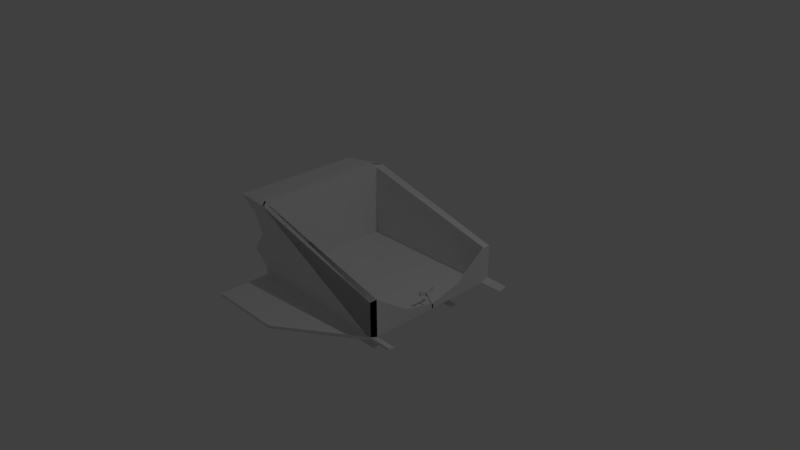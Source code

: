 # Source: trenoSemHelice.blend  (saved by Blender 2.79.0; exported with 4.5.12 LTS)
import bpy
from mathutils import Matrix  # noqa: F401  (used for matrix-valued properties, if any)

bpy.ops.wm.read_factory_settings(use_empty=True)
scene = bpy.context.scene
scene.name = 'Scene'

# ---- collections
col_collection_1 = bpy.data.collections.new('Collection 1'); scene.collection.children.link(col_collection_1)

# ---- materials (node trees are filled in below, after node groups)
mat_material_001 = bpy.data.materials.new('Material.001')
mat_material_001.alpha_threshold = 0.0
mat_material_001.use_transparent_shadow = False
mat_material_001.roughness = 0.5
mat_material_002 = bpy.data.materials.new('Material.002')
mat_material_002.alpha_threshold = 0.0
mat_material_002.use_transparent_shadow = False
mat_material_002.roughness = 0.5
mat_material_003 = bpy.data.materials.new('Material.003')
mat_material_003.alpha_threshold = 0.0
mat_material_003.use_transparent_shadow = False
mat_material_003.roughness = 0.5

# ---- material node trees

# ---- world
world_world = bpy.data.worlds.new('World'); scene.world = world_world
world_world.color = (0.05088, 0.05088, 0.05088)
world_world.use_sun_shadow = False
world_world.sun_shadow_jitter_overblur = 0.0
world_world.cycles.sampling_method = 'MANUAL'

# ---- cameras
cam_camera = bpy.data.cameras.new('Camera')
cam_camera.clip_end = 100.0
cam_camera.lens = 35.0
cam_camera.sensor_width = 32.0
cam_camera.sensor_height = 18.0
cam_camera.ortho_scale = 7.314
cam_camera.dof.focus_distance = 0.0
cam_camera.dof.aperture_fstop = 128.0

# ---- lights
light_lamp = bpy.data.lights.new('Lamp', 'POINT')
light_lamp.transmission_factor = 0.0
light_lamp.cutoff_distance = 30.0
light_lamp.energy = 100.0
light_lamp.shadow_buffer_clip_start = 1.001
light_lamp.shadow_soft_size = 0.1
light_lamp.shadow_maximum_resolution = 0.006
light_lamp.use_absolute_resolution = True

# ---- meshes
me_cube = bpy.data.meshes.new('Cube')
me_cube.from_pydata([(1.169, 0.9832, -0.2872), (1.169, -1.017, -0.2872), (-0.8307, -1.017, -0.2872), (-0.8307, 0.9832, -0.2872), (0.8927, 0.7066, -0.4623), (0.8927, -0.7402, -0.4623), (-0.5541, -0.7402, -0.4623), (-0.5541, 0.7066, -0.4623), (1.169, 0.9832, 0.2128), (-0.8315, 0.9822, 0.7233), (-0.8315, -1.016, 0.7233), (1.169, -1.017, -0.2872), (1.169, -1.017, 0.2128), (-0.8315, -1.016, 0.7233), (-0.8307, -1.017, -0.2872), (1.169, -1.017, -0.2872), (1.169, -1.017, 0.2128), (-0.8315, -1.016, 0.7233), (-0.9297, 0.8839, 0.7233), (1.169, 0.8832, 0.2128), (-0.9307, 0.8832, -0.2872), (1.169, 0.8832, -0.2872), (1.169, -1.017, -0.2872), (1.169, -1.017, 0.2128), (-0.8315, -1.016, 0.7233), (-0.9297, -0.9176, 0.7233), (1.169, -0.9168, 0.2128), (1.169, -0.9168, -0.2872), (-0.9297, -0.9176, 0.7233), (1.169, -0.9168, 0.2128), (1.169, -0.9168, -0.2872), (-0.9307, -0.9168, -0.2872), (-0.9297, -0.9176, 0.7233), (1.169, -0.9168, 0.2128), (1.169, -0.9168, -0.2872), (-0.9297, -0.9176, 0.7233), (-0.9307, -0.9168, -0.2872), (1.169, -0.9168, -0.2872), (0.8927, 0.7066, -0.4623), (0.8927, 0.7066, -0.6623), (-0.5541, 0.7066, -0.6623), (0.8927, 0.7066, -0.6623), (0.8927, -0.7402, -0.6623), (-0.5541, -0.7402, -0.6623), (0.8927, 0.7066, -0.4623), (0.8927, 0.7066, -0.4623), (0.8927, 0.7066, -0.4623), (0.8927, 0.7066, -0.4623), (0.8927, 0.7066, -0.6623), (0.8927, 0.7066, -0.6623), (0.8927, 0.7066, -0.6623), (0.8927, 0.7066, -0.6623), (0.0459, 0.6066, -0.6123), (0.0459, 0.6066, -0.5123), (0.8927, 0.6066, -0.6623), (0.8927, 0.6066, -0.6623), (0.8927, 0.6066, -0.6623), (0.8927, 0.6066, -0.6623), (0.8927, 0.6066, -0.4623), (0.8927, 0.6066, -0.4623), (0.8927, 0.6066, -0.4623), (0.8927, 0.6066, -0.4623), (0.8927, 0.6066, -0.6623), (-0.5541, 0.6066, -0.6623), (0.8927, 0.6066, -0.6623), (0.8927, 0.6066, -0.4623), (-0.5541, 0.6066, -0.4623), (0.8927, 0.6066, -0.4623), (0.2927, -0.6402, -0.5123), (0.2927, -0.6402, -0.6123), (0.2927, -0.6402, -0.5623), (0.0459, -0.6402, -0.6123), (0.0459, -0.6402, -0.5123), (0.0459, -0.6402, -0.5623), (-0.5541, -0.6402, -0.6623), (0.8927, -0.6402, -0.6623), (-0.5541, -0.6402, -0.4623), (0.8927, -0.6402, -0.4623), (0.0459, 0.7066, -0.5123), (0.0459, 0.7066, -0.6123), (0.0459, 0.7066, -0.5623), (0.8927, 0.7066, -0.4623), (0.8927, 0.7066, -0.6623), (0.8927, 0.7066, -0.6623), (0.2927, 0.7066, -0.5123), (0.8927, 0.7066, -0.6623), (0.8927, 0.7066, -0.4623), (0.8927, 0.7066, -0.6623), (0.8927, 0.7066, -0.6623), (0.8927, 0.7066, -0.4623), (0.8927, 0.7066, -0.4623), (0.8927, 0.7066, -0.4623), (0.2927, 0.7066, -0.6123), (0.8927, 0.7066, -0.6623), (0.8927, 0.7066, -0.6623), (0.8927, 0.7066, -0.6623), (0.8927, 0.7066, -0.6623), (0.8927, 0.7066, -0.4623), (0.8927, 0.7066, -0.4623), (0.8927, 0.7066, -0.4623), (0.8927, 0.7066, -0.4623), (0.8927, 0.7066, -0.6623), (0.8927, 0.7066, -0.4623), (0.2927, 0.7066, -0.5623), (0.8927, 0.7066, -0.6623), (0.8927, 0.7066, -0.6623), (0.8927, 0.7066, -0.6623), (0.8927, 0.7066, -0.6623), (0.8927, 0.7066, -0.4623), (0.8927, 0.7066, -0.4623), (0.8927, 0.7066, -0.4623), (0.8927, 0.7066, -0.4623), (0.8927, 0.7066, -0.6623), (0.8927, 0.7066, -0.4623), (0.0459, -0.7402, -0.5623), (0.0459, -0.7402, -0.5123), (0.0459, -0.7402, -0.6123), (0.2927, -0.7402, -0.5623), (0.2927, -0.7402, -0.6123), (0.2927, -0.7402, -0.5123), (0.0459, 0.6066, -0.5623), (0.8927, 0.6066, -0.4623), (0.8927, 0.6066, -0.6623), (0.8927, 0.6066, -0.6623), (0.2927, 0.6066, -0.5123), (0.8927, 0.6066, -0.6623), (0.8927, 0.6066, -0.4623), (0.8927, 0.6066, -0.6623), (0.8927, 0.6066, -0.6623), (0.8927, 0.6066, -0.4623), (0.8927, 0.6066, -0.4623), (0.8927, 0.6066, -0.4623), (0.2927, 0.6066, -0.6123), (0.8927, 0.6066, -0.6623), (0.8927, 0.6066, -0.6623), (0.8927, 0.6066, -0.6623), (0.8927, 0.6066, -0.6623), (0.8927, 0.6066, -0.4623), (0.8927, 0.6066, -0.4623), (0.8927, 0.6066, -0.4623), (0.8927, 0.6066, -0.4623), (0.8927, 0.6066, -0.6623), (0.8927, 0.6066, -0.4623), (0.2927, 0.6066, -0.5623), (0.8927, 0.6066, -0.6623), (0.8927, 0.6066, -0.6623), (0.8927, 0.6066, -0.6623), (0.8927, 0.6066, -0.6623), (0.8927, 0.6066, -0.4623), (0.8927, 0.6066, -0.4623), (0.8927, 0.6066, -0.4623), (0.8927, 0.6066, -0.4623), (0.8927, 0.6066, -0.6623), (0.8927, 0.6066, -0.4623), (-0.9746, 0.8832, 0.2913), (-1.206, 0.8832, -0.03718), (-1.429, 0.8833, 0.6648), (-0.8307, 0.9832, 0.2128), (-0.8307, 0.9832, -0.03718), (-0.8308, 0.9831, 0.4646), (-0.8307, -1.017, 0.2128), (-0.8315, -1.016, 0.7233), (-0.8315, -1.016, 0.7233), (-0.8307, -1.017, 0.2128), (-0.8308, -1.017, 0.4646), (-0.8315, -1.016, 0.7233), (-0.8315, -1.016, 0.7233), (-0.8308, -1.017, 0.4646), (-0.8307, -1.017, -0.03718), (-0.8315, -1.016, 0.7233), (-0.8315, -1.016, 0.7233), (-0.8307, -1.017, -0.03718), (-0.9297, -0.9176, 0.7233), (-0.9297, -0.9176, 0.7233), (-0.9746, -0.9168, 0.2913), (-0.9297, -0.9176, 0.7233), (-0.9746, -0.9168, 0.2913), (-0.9746, -0.9168, 0.2913), (-0.9307, -0.9168, -0.2872), (-0.9297, -0.9176, 0.7233), (-0.9297, -0.9176, 0.7233), (-0.9297, -0.9176, 0.7233), (-1.206, -0.9168, -0.03718), (-1.206, -0.9168, -0.03718), (-0.9307, -0.9168, -0.2872), (-0.9297, -0.9176, 0.7233), (-0.9297, -0.9176, 0.7233), (-1.206, -0.9168, -0.03718), (-0.9297, -0.9176, 0.7233), (-1.429, -0.9169, 0.6648), (-1.18, -0.9169, 0.5403), (-0.9746, -0.9168, 0.2913), (-1.18, 0.8833, 0.5403), (1.169, -0.0168, -0.2198), (1.169, -0.4668, -0.1066), (1.169, 0.4332, -0.1066), (1.169, -0.9168, -0.2872), (1.169, -0.9168, -0.2872), (1.169, -0.0168, -0.2872), (1.169, -0.9168, -0.2872), (1.169, -0.9168, -0.2872), (1.169, -0.9168, -0.2872), (1.169, -0.4668, -0.2872), (1.169, -0.9168, -0.2872), (1.169, -0.9168, -0.2872), (1.169, -0.9168, -0.2872), (1.169, 0.4332, -0.2872), (1.169, -0.9168, -0.2872), (1.169, -0.4668, -0.1066), (1.169, 0.9832, 0.2128), (1.169, 0.8832, 0.2128), (1.149, -1.017, 0.2128), (1.149, 0.9832, 0.2128), (-0.9158, 0.8701, 0.7233), (-0.8176, 0.9683, 0.7233), (-0.8176, -1.002, 0.7233), (-0.9158, -0.9037, 0.7233), (0.1693, -1.717, -0.2872), (-0.8307, -1.717, -0.2872), (0.1693, 1.683, -0.2872), (-0.8307, 1.683, -0.2872), (-0.8307, -1.017, -0.2472), (1.169, -1.017, -0.2472), (0.1693, -1.717, -0.2472), (-0.8307, -1.717, -0.2472), (1.169, 0.9832, -0.2472), (-0.8307, 0.9832, -0.2472), (0.1693, 1.683, -0.2472), (-0.8307, 1.683, -0.2472), (1.469, 0.9832, -0.2872), (1.469, 0.8832, -0.2872), (1.469, 0.9832, -0.2472), (1.469, -1.017, -0.2872), (1.469, -0.9168, -0.2872), (1.469, -1.017, -0.2472), (-0.1967, -0.8371, -0.376), (-0.2075, -0.8568, -0.385), (1.169, -0.0168, -0.2198), (1.169, -0.0168, -0.2198), (1.169, -0.0168, -0.2198), (1.069, -0.0168, -0.1198), (1.169, -0.006801, -0.2872), (1.069, -0.006801, -0.1198), (1.169, -0.0268, -0.2872), (1.069, -0.0268, -0.1198), (1.169, -0.006801, -0.2198), (1.169, -0.0268, -0.2198), (1.069, -0.0168, -0.08981), (1.069, -0.006801, -0.08981), (1.069, -0.0268, -0.08981), (1.169, -0.0268, -0.2872), (1.069, -0.0268, -0.1198), (1.169, -0.0268, -0.2198), (1.069, -0.0268, -0.08981), (1.049, -0.1268, -0.08981), (1.049, 0.0932, -0.08981), (1.069, -0.09347, -0.08981), (1.069, 0.05987, -0.08981), (1.069, -0.0168, -0.1198), (1.069, -0.006801, -0.1198), (1.069, -0.0268, -0.1198), (1.069, -0.0168, -0.08981), (1.069, -0.006801, -0.08981), (1.069, -0.0268, -0.08981), (1.069, -0.0268, -0.1198), (1.069, -0.0268, -0.08981), (1.049, -0.0168, -0.1198), (1.049, -0.006801, -0.1198), (1.049, -0.0268, -0.1198), (1.049, -0.0168, -0.08981), (1.049, -0.006801, -0.08981), (1.049, -0.0268, -0.08981), (1.049, -0.0268, -0.1198), (1.049, -0.0268, -0.08981), (1.069, -0.1268, -0.1198), (1.069, -0.1268, -0.08981), (1.049, -0.1268, -0.1198), (1.049, -0.1268, -0.08981), (1.069, 0.0932, -0.1198), (1.069, 0.0932, -0.08981), (1.049, 0.0932, -0.1198), (1.049, 0.0932, -0.08981), (1.069, -0.06013, -0.08981), (1.069, -0.09347, -0.08981), (1.069, 0.02653, -0.08981), (1.069, 0.05987, -0.08981), (1.069, 0.0932, -0.08981), (1.049, 0.0932, -0.08981), (1.069, 0.05987, -0.08981), (1.069, 0.0932, -0.05981), (1.049, 0.0932, -0.05981), (1.069, 0.05987, -0.05981), (1.069, -0.1268, -0.05981), (1.049, -0.1268, -0.05981), (1.069, -0.09347, -0.05981), (1.069, -0.0168, -0.1598), (1.069, -0.006801, -0.1598), (1.069, -0.0268, -0.1598), (1.069, -0.0268, -0.1598), (1.049, -0.0168, -0.1598), (1.049, -0.006801, -0.1598), (1.049, -0.0268, -0.1598), (1.049, -0.0268, -0.1598), (1.159, 0.8832, 0.2128), (1.159, 0.8832, -0.2872), (1.159, -0.9168, 0.2128), (1.159, -0.0168, -0.2198), (1.159, -0.4668, -0.1066), (1.159, 0.4332, -0.1066), (1.159, -0.0168, -0.2872), (1.159, -0.4668, -0.2872), (1.159, 0.4332, -0.2872), (1.159, -0.9168, -0.2872)], [(164, 10), (14, 31), (181, 32), (182, 36), (36, 20), (18, 25), (183, 31), (184, 36), (168, 160), (160, 164), (2, 168), (188, 175), (178, 20), (202, 27), (203, 34), (37, 31), (175, 181), (176, 182), (177, 183), (178, 184), (28, 188), (207, 199), (199, 203), (30, 207), (194, 208), (209, 210), (211, 23), (209, 212)], [(0, 3, 2, 1), (4, 5, 6, 7), (0, 1, 5, 4), (1, 2, 6, 5), (2, 3, 7, 6), (4, 7, 3, 0), (0, 8, 19, 21), (17, 28, 185, 172, 179, 25, 24, 166, 162, 170), (16, 15, 30, 29), (12, 13, 32, 33), (2, 36, 37, 1), (16, 29, 28, 17), (12, 33, 34, 11), (169, 165, 161), (15, 22, 27, 201, 197, 205, 30), (11, 34, 204, 196, 200, 37, 1), (23, 24, 25, 26), (23, 22, 27, 26), (20, 21, 19, 18, 156, 192, 154, 155), (9, 18, 156, 192, 154, 155, 20, 3, 158, 157, 159), (3, 0, 21, 20), (8, 9, 18, 19), (8, 0, 3, 158, 157, 159, 9), (26, 25, 179, 172, 185, 28, 29, 30, 205, 197, 201, 27), (16, 17, 170, 162, 166, 24, 23, 22, 15), (23, 24, 167, 163, 171, 14, 22), (51, 54, 133, 93), (119, 117, 70, 68), (107, 147, 125, 85), (81, 121, 148, 108), (89, 129, 151, 111), (87, 127, 54, 51), (50, 55, 134, 94), (7, 66, 67, 4), (91, 131, 149, 109), (85, 125, 64, 39), (108, 148, 137, 97), (40, 63, 52, 79), (92, 132, 62, 41), (48, 57, 136, 96), (97, 137, 58, 47), (105, 145, 122, 82), (98, 138, 59, 46), (46, 59, 121, 81), (99, 139, 60, 45), (93, 133, 144, 104), (100, 140, 61, 44), (80, 120, 53, 78), (38, 65, 124, 84), (113, 153, 142, 102), (94, 134, 145, 105), (45, 60, 131, 91), (84, 124, 143, 103), (104, 144, 123, 83), (96, 136, 147, 107), (95, 135, 146, 106), (82, 122, 56, 49), (86, 126, 153, 113), (115, 6, 76, 72), (47, 58, 126, 86), (114, 115, 72, 73), (88, 128, 57, 48), (112, 152, 127, 87), (39, 64, 63, 40), (117, 118, 69, 70), (67, 66, 53, 120, 52, 63, 64, 125, 147, 136, 57, 128, 146, 135, 56, 122, 145, 134, 55, 123, 144, 133, 54, 127, 152, 141, 62, 132, 143, 124, 65, 142, 153, 126, 58, 137, 148, 121, 59, 138, 149, 131, 60, 139, 150, 130, 61, 140, 151, 129), (119, 5, 6, 115), (44, 61, 130, 90), (116, 114, 73, 71), (90, 130, 150, 110), (101, 141, 152, 112), (76, 77, 68, 70, 69, 75, 74, 71, 73, 72), (41, 62, 141, 101), (83, 123, 55, 50), (78, 53, 66, 7), (5, 119, 68, 77), (49, 56, 135, 95), (103, 143, 132, 92), (118, 42, 75, 69), (111, 151, 140, 100), (109, 149, 138, 98), (6, 5, 77, 76), (43, 116, 71, 74), (42, 43, 74, 75), (106, 146, 128, 88), (102, 142, 65, 38), (4, 67, 129, 89), (110, 150, 139, 99), (79, 52, 120, 80), (116, 118, 117, 119, 115, 114), (42, 118, 116, 43), (40, 79, 92, 41, 101, 112, 87, 51, 93, 104, 83, 50, 94, 105, 82, 49, 95, 106, 88, 48, 96, 107, 85, 39), (92, 79, 80, 78, 84, 103), (89, 111, 100, 44, 90, 110, 99, 45, 91, 109, 98, 46, 81, 108, 97, 47, 86, 113, 102, 38, 84, 78, 7, 4), (155, 187, 191, 154), (10, 35, 186, 173, 180, 32, 13, 165, 169), (36, 187, 174, 190, 189, 173, 180, 32, 33, 34, 204, 196, 200, 37), (18, 156, 189, 188), (189, 173, 186), (155, 20, 184, 187), (156, 18, 9, 159), (192, 159, 157, 154), (154, 157, 158, 155), (155, 158, 3, 20), (189, 167, 170, 188), (171, 163, 191, 187), (171, 187, 184, 14), (9, 170, 14, 3), (188, 170, 9, 18), (190, 189, 156, 192), (190, 192, 154, 191, 174), (163, 167, 190, 191), (189, 190, 167), (156, 159, 192), (194, 33, 207, 202), (194, 202, 198, 193), (193, 198, 206, 195), (206, 21, 19, 195), (9, 214, 213, 18), (188, 216, 215, 170), (218, 14, 22, 217), (219, 0, 3, 220), (224, 223, 222, 221), (217, 22, 222, 223), (218, 217, 223, 224), (218, 224, 221, 14), (227, 228, 226, 225), (219, 227, 225, 0), (220, 228, 227, 219), (220, 3, 226, 228), (21, 230, 231, 225), (229, 231, 230), (225, 231, 229, 0), (0, 229, 230, 21), (222, 234, 233, 207), (233, 234, 232), (207, 233, 232, 22), (22, 232, 234, 222), (240, 242, 241, 198), (240, 198, 243, 244), (198, 239, 246, 243), (245, 239, 198, 241), (242, 248, 245, 241), (246, 239, 247, 249), (245, 248, 247, 239), (251, 250, 252, 253), (243, 246, 252, 250), (246, 249, 253, 252), (244, 243, 250, 251), (242, 240, 258, 259), (244, 251, 264, 260), (240, 244, 260, 258), (247, 248, 262, 261), (257, 285, 281, 255), (254, 277, 283, 256), (249, 247, 261, 263), (251, 253, 265, 264), (248, 242, 259, 262), (253, 249, 263, 265), (265, 263, 271, 273), (266, 267, 300, 299), (264, 265, 282, 283, 275, 274), (267, 266, 269, 270), (266, 268, 271, 269), (271, 268, 272, 273), (258, 260, 297, 295), (263, 261, 269, 271), (267, 270, 281, 280), (260, 264, 298, 297), (261, 262, 270, 269), (274, 275, 277, 276), (265, 273, 277, 275, 283, 282), (272, 264, 274, 276), (273, 272, 276, 277), (279, 278, 280, 281), (270, 262, 284, 285, 279, 281), (259, 267, 280, 278), (262, 259, 278, 279, 285, 284), (285, 288, 287, 281), (288, 291, 290, 287), (279, 286, 288, 285), (281, 287, 286, 279), (289, 290, 291), (286, 289, 291, 288), (287, 290, 289, 286), (277, 293, 294, 283), (294, 293, 292), (283, 294, 292, 275), (275, 292, 293, 277), (295, 297, 301, 299), (296, 295, 299, 300), (297, 298, 302, 301), (272, 268, 301, 302), (264, 272, 302, 298), (259, 258, 295, 296), (267, 259, 296, 300), (268, 266, 299, 301), (307, 310, 312, 305), (307, 306, 309, 310), (306, 308, 311, 309), (311, 308, 303, 304), (33, 208, 307, 305), (237, 193, 306, 307, 208, 239, 238), (306, 308, 195, 193, 237, 238, 239), (308, 195, 210, 303)])
me_cube.polygons.foreach_set('material_index', [1, 1, 1, 1, 1, 1, 1, 1, 1, 1, 1, 1, 1, 1, 1, 1, 1, 1, 1, 1, 1, 1, 1, 1, 1, 1, 0, 0, 0, 2, 2, 0, 0, 2, 2, 0, 2, 0, 0, 0, 2, 0, 2, 2, 2, 0, 2, 0, 0, 2, 0, 2, 0, 0, 0, 0, 0, 2, 0, 2, 0, 0, 0, 0, 0, 0, 0, 2, 0, 2, 0, 0, 0, 0, 0, 0, 0, 0, 0, 2, 2, 2, 0, 0, 0, 2, 2, 2, 0, 0, 0, 0, 0, 0, 1, 1, 1, 1, 1, 1, 1, 1, 1, 1, 1, 1, 1, 1, 1, 1, 1, 1, 1, 1, 1, 1, 1, 1, 1, 1, 1, 1, 1, 1, 1, 1, 1, 1, 1, 1, 1, 1, 1, 1, 1, 1, 1, 1, 0, 0, 0, 0, 0, 0, 0, 0, 0, 0, 0, 0, 0, 0, 0, 0, 0, 0, 0, 0, 0, 0, 0, 0, 0, 0, 0, 0, 0, 0, 0, 0, 0, 0, 0, 0, 0, 0, 0, 0, 0, 0, 0, 0, 0, 0, 0, 0, 0, 0, 0, 0, 0, 0, 0, 0, 0, 0, 0, 1, 1, 1, 1, 1, 1, 1, 1])
_uv = me_cube.uv_layers.new(name='UVMap')
_uv.uv.foreach_set('vector', [0.7989, 0.0001181, 0.7989, 0.7989, 0.0001179, 0.7989, 0.0001181, 0.0001179, 0.9999, 9.998e-05, 0.9999, 0.9999, 9.998e-05, 0.9999, 9.998e-05, 0.0001002, 1.0, 0.1637, 4.046e-05, 0.1637, 0.1383, 4.046e-05, 0.8617, 4.061e-05, 1.0, 0.1637, 4.046e-05, 0.1637, 0.1383, 4.046e-05, 0.8617, 4.046e-05, 4.046e-05, 4.066e-05, 1.0, 4.046e-05, 0.8617, 0.1637, 0.1383, 0.1637, 0.8617, 0.1637, 0.1383, 0.1637, 4.046e-05, 4.046e-05, 1.0, 4.046e-05, 0.8649, 0.8797, 0.8323, 0.7766, 0.8219, 0.7828, 0.8384, 0.8485, 0.5783, 0.8849, 0.565, 0.8951, 0.5649, 0.8914, 0.5649, 0.8876, 0.5651, 0.8839, 0.5654, 0.8802, 0.578, 0.8919, 0.5781, 0.8901, 0.5781, 0.8895, 0.5781, 0.8889, 0.8617, 0.8919, 0.8913, 0.8995, 0.8905, 0.9022, 0.8615, 0.9049, 0.6202, 0.1223, 0.6202, 0.1223, 0.6202, 0.1223, 0.6202, 0.1223, 0.008535, 0.0005754, 0.008309, 0.0002682, 0.0131, 0.000324, 0.0131, 0.0006286, 0.8617, 0.8919, 0.8615, 0.9049, 0.565, 0.8951, 0.5783, 0.8849, 0.6202, 0.1223, 0.6202, 0.1223, 0.6202, 0.1223, 0.6202, 0.1223, 0.6202, 0.1223, 0.6202, 0.1223, 0.6202, 0.1223, 0.5439, 2.331e-05, 0.5439, 1.955e-05, 0.5441, 2.707e-05, 0.5443, 3.835e-05, 0.5439, 0.01238, 0.01315, 1.954e-05, 0.5441, 3.083e-05, 0.01311, 0.0006287, 0.01311, 0.0003241, 0.01311, 1.954e-05, 1.958e-05, 1.954e-05, 1.954e-05, 1.0, 0.0131, 0.000324, 0.0131, 0.0006286, 0.8606, 0.9231, 0.578, 0.8919, 0.5654, 0.8802, 0.8617, 0.9048, 0.8633, 0.9123, 0.8914, 0.902, 0.8903, 0.8996, 0.8617, 0.9048, 0.1919, 0.3889, 0.9999, 0.3889, 0.9999, 0.1965, 0.1922, 0.000117, 0.000117, 0.02264, 0.09605, 0.07052, 0.175, 0.1663, 0.08581, 0.2927, 0.6881, 0.1918, 0.6703, 0.19, 0.9548, 0.7077, 0.9949, 0.4288, 0.6272, 0.2602, 0.6202, 0.1923, 0.7129, 0.2139, 0.7249, 0.232, 0.6649, 0.2213, 0.6518, 0.2602, 0.6908, 0.1479, 0.008495, 0.006665, 0.01306, 0.006719, 0.01306, 0.007023, 0.008265, 0.006967, 0.8323, 0.7766, 0.7043, 0.5244, 0.6841, 0.5204, 0.8219, 0.7828, 0.8323, 0.7766, 0.8649, 0.8797, 0.8649, 0.4843, 0.823, 0.4892, 0.7813, 0.4961, 0.7433, 0.5085, 0.7043, 0.5244, 0.8617, 0.9048, 0.5654, 0.8802, 0.5651, 0.8839, 0.5649, 0.8876, 0.5649, 0.8914, 0.565, 0.8951, 0.8615, 0.9049, 0.6202, 0.101, 0.6813, 0.101, 0.8036, 0.101, 0.6202, 0.101, 0.6813, 0.101, 0.8617, 0.8919, 0.5783, 0.8849, 0.5781, 0.8889, 0.5781, 0.8895, 0.5781, 0.8901, 0.578, 0.8919, 0.8617, 0.8919, 0.8914, 0.902, 0.8913, 0.8995, 0.5644, 0.6415, 0.25, 0.7455, 0.2504, 0.6914, 0.2498, 0.6356, 0.2505, 0.5872, 0.2525, 0.5373, 0.5644, 0.5381, 0.8554, 0.26, 0.8999, 0.2287, 0.897, 0.234, 0.8553, 0.2599, 0.4843, 0.1403, 0.4948, 0.1174, 0.5331, 0.1479, 0.52, 0.1654, 0.8552, 0.2598, 0.8597, 0.3028, 0.8568, 0.3081, 0.8552, 0.2598, 0.7829, 0.9917, 0.8335, 0.9917, 0.8335, 0.9928, 0.7829, 0.9928, 0.7829, 0.9775, 0.8335, 0.9775, 0.8335, 0.9787, 0.7829, 0.9787, 0.8556, 0.2603, 0.8924, 0.2238, 0.8999, 0.2287, 0.8554, 0.26, 0.8552, 0.2598, 0.8884, 0.2499, 0.8855, 0.2552, 0.8552, 0.2598, 0.7829, 9.164e-05, 0.8335, 9.128e-05, 0.8335, 0.9764, 0.7829, 0.9764, 0.7829, 0.987, 0.8335, 0.987, 0.8335, 0.9881, 0.7829, 0.9881, 0.8552, 0.2598, 0.8568, 0.3081, 0.8539, 0.3134, 0.8552, 0.2598, 0.7829, 0.9928, 0.8335, 0.9928, 0.8335, 0.994, 0.7829, 0.994, 0.007206, 0.2563, 7.713e-05, 0.2584, 0.3312, 0.1777, 0.3512, 0.2255, 0.4957, 0.2242, 0.5098, 0.1721, 0.87, 0.2089, 0.8572, 0.2626, 0.8552, 0.2598, 0.8654, 0.2922, 0.8626, 0.2975, 0.8552, 0.2598, 0.7829, 0.994, 0.8335, 0.994, 0.8335, 0.9952, 0.7829, 0.9952, 0.8552, 0.2598, 0.8827, 0.2605, 0.8798, 0.2658, 0.8552, 0.2598, 0.7829, 0.9893, 0.8335, 0.9893, 0.8335, 0.9905, 0.7829, 0.9905, 0.7829, 0.9905, 0.8335, 0.9905, 0.8335, 0.9917, 0.7829, 0.9917, 0.7829, 0.9846, 0.8335, 0.9846, 0.8335, 0.9858, 0.7829, 0.9858, 0.8553, 0.2599, 0.897, 0.234, 0.8941, 0.2393, 0.8552, 0.2599, 0.7829, 0.9799, 0.8335, 0.9799, 0.8335, 0.9811, 0.7829, 0.9811, 0.3643, 0.2045, 0.3458, 0.173, 0.3571, 0.1656, 0.372, 0.1883, 0.0, 0.0, 0.0, 0.0, 0.0, 0.0, 0.0, 0.0, 0.7822, 0.9975, 0.8328, 0.9975, 0.8335, 0.9987, 0.7822, 0.9987, 0.8552, 0.2598, 0.8855, 0.2552, 0.8827, 0.2605, 0.8552, 0.2598, 0.7829, 0.9858, 0.8335, 0.9858, 0.8335, 0.987, 0.7829, 0.987, 0.4731, 0.189, 0.4829, 0.1656, 0.4946, 0.1705, 0.4812, 0.2041, 0.8552, 0.2599, 0.8941, 0.2393, 0.8913, 0.2446, 0.8552, 0.2598, 0.8552, 0.2598, 0.8626, 0.2975, 0.8597, 0.3028, 0.8552, 0.2598, 0.8552, 0.2598, 0.874, 0.2763, 0.8712, 0.2816, 0.8552, 0.2598, 0.8552, 0.2598, 0.8798, 0.2658, 0.8769, 0.271, 0.8552, 0.2598, 0.7829, 0.9964, 0.8335, 0.9964, 0.8328, 0.9975, 0.7822, 0.9975, 0.0, 0.0, 0.0, 0.0, 0.0, 0.0, 0.0, 0.0, 0.7829, 0.9952, 0.8335, 0.9952, 0.8335, 0.9964, 0.7829, 0.9964, 0.3663, 0.09446, 0.3713, 0.1214, 0.3281, 0.142, 0.3178, 0.1203, 0.8552, 0.2598, 0.8683, 0.2869, 0.8654, 0.2922, 0.8552, 0.2598, 0.8557, 0.2606, 0.8849, 0.2188, 0.8924, 0.2238, 0.8556, 0.2603, 0.8552, 0.2598, 0.8539, 0.3134, 7.713e-05, 0.2584, 0.007206, 0.2563, 0.4948, 0.1174, 0.509, 0.08922, 0.5467, 0.1345, 0.5331, 0.1479, 0.0, 0.0, 0.0, 0.0, 0.0, 0.0, 0.0, 0.0, 0.0, 0.0, 0.0, 0.0, 0.0, 0.0, 0.0, 0.0, 0.0, 0.0, 0.0, 0.0, 0.0, 0.0, 0.0, 0.0, 0.0, 0.0, 0.0, 0.0, 0.0, 0.0, 0.0, 0.0, 0.0, 0.0, 0.0, 0.0, 0.0, 0.0, 0.0, 0.0, 0.0, 0.0, 0.0, 0.0, 0.0, 0.0, 0.0, 0.0, 0.0, 0.0, 0.0, 0.0, 0.0, 0.0, 0.0, 0.0, 0.0, 0.0, 0.0, 0.0, 0.0, 0.0, 0.0, 0.0, 0.0, 0.0, 0.0, 0.0, 0.0, 0.0, 0.0, 0.0, 0.0, 0.0, 0.0, 0.0, 0.0, 0.0, 0.0, 0.0, 0.0, 0.0, 0.0, 0.0, 0.0, 0.0, 0.0, 0.0, 0.0, 0.0, 0.0, 0.0, 0.0, 0.0, 0.0, 0.0, 0.0, 0.0, 0.0, 0.0, 0.0, 0.0, 0.0, 0.0, 0.0, 0.0, 0.0, 0.0, 0.7829, 0.9811, 0.8335, 0.9811, 0.8335, 0.9822, 0.7829, 0.9822, 0.3584, 0.06384, 0.3663, 0.09446, 0.3178, 0.1203, 0.3059, 0.1002, 0.7829, 0.9822, 0.8335, 0.9822, 0.8335, 0.9834, 0.7829, 0.9834, 0.8559, 0.2608, 0.8775, 0.2139, 0.8849, 0.2188, 0.8557, 0.2606, 0.0, 0.0, 0.0, 0.0, 0.0, 0.0, 0.0, 0.0, 0.0, 0.0, 0.0, 0.0, 0.0, 0.0, 0.0, 0.0, 0.0, 0.0, 0.0, 0.0, 0.8572, 0.2626, 0.87, 0.2089, 0.8775, 0.2139, 0.8559, 0.2608, 0.8552, 0.2598, 0.8913, 0.2446, 0.8884, 0.2499, 0.8552, 0.2598, 0.0, 0.0, 0.0, 0.0, 0.0, 0.0, 0.0, 0.0, 0.0, 0.0, 0.0, 0.0, 0.0, 0.0, 0.0, 0.0, 0.8552, 0.2598, 0.8769, 0.271, 0.874, 0.2763, 0.8552, 0.2598, 0.4812, 0.2041, 0.4946, 0.1705, 0.5098, 0.1721, 0.4957, 0.2242, 0.509, 0.08922, 0.6783, 0.07353, 0.9999, 7.713e-05, 0.5467, 0.1345, 0.7829, 0.9787, 0.8335, 0.9787, 0.8335, 0.9799, 0.7829, 0.9799, 0.7829, 0.9881, 0.8335, 0.9881, 0.8335, 0.9893, 0.7829, 0.9893, 0.0507, 9.587e-05, 0.0507, 0.9764, 9.499e-05, 0.9764, 9.128e-05, 9.613e-05, 0.2603, 0.03878, 0.3584, 0.06384, 0.3059, 0.1002, 7.713e-05, 7.724e-05, 0.6783, 0.07353, 0.2603, 0.03878, 7.713e-05, 7.724e-05, 0.9999, 7.713e-05, 0.8552, 0.2598, 0.8712, 0.2816, 0.8683, 0.2869, 0.8552, 0.2598, 0.7822, 0.9987, 0.8335, 0.9987, 0.8335, 0.9999, 0.7822, 0.9999, 0.7829, 0.9764, 0.8335, 0.9764, 0.8335, 0.9775, 0.7829, 0.9775, 0.7829, 0.9834, 0.8335, 0.9834, 0.8335, 0.9846, 0.7829, 0.9846, 0.3512, 0.2255, 0.3312, 0.1777, 0.3458, 0.173, 0.3643, 0.2045, 0.3584, 0.06384, 0.509, 0.08922, 0.4948, 0.1174, 0.4843, 0.1403, 0.3713, 0.1214, 0.3663, 0.09446, 0.6783, 0.07353, 0.509, 0.08922, 0.3584, 0.06384, 0.2603, 0.03878, 0.007206, 0.2563, 0.3512, 0.2255, 0.4957, 0.2242, 0.8572, 0.2626, 0.8559, 0.2608, 0.8557, 0.2606, 0.8556, 0.2603, 0.8554, 0.26, 0.8553, 0.2599, 0.8552, 0.2599, 0.8552, 0.2598, 0.8552, 0.2598, 0.8552, 0.2598, 0.8552, 0.2598, 0.8552, 0.2598, 0.8552, 0.2598, 0.8552, 0.2598, 0.8552, 0.2598, 0.8552, 0.2598, 0.8552, 0.2598, 0.8552, 0.2598, 0.8552, 0.2598, 0.8552, 0.2598, 0.8552, 0.2598, 0.4957, 0.2242, 0.3512, 0.2255, 0.3643, 0.2045, 0.372, 0.1883, 0.4731, 0.189, 0.4812, 0.2041, 0.0, 0.0, 0.0, 0.0, 0.0, 0.0, 0.0, 0.0, 0.0, 0.0, 0.0, 0.0, 0.0, 0.0, 0.0, 0.0, 0.0, 0.0, 0.0, 0.0, 0.0, 0.0, 0.0, 0.0, 0.0, 0.0, 0.0, 0.0, 0.0, 0.0, 0.0, 0.0, 0.0, 0.0, 0.0, 0.0, 0.0, 0.0, 0.0, 0.0, 0.0, 0.0, 0.0, 0.0, 0.0, 0.0, 0.0, 0.0, 0.9999, 0.2234, 6.557e-05, 0.2234, 6.557e-05, 6.583e-05, 0.9999, 6.557e-05, 0.6202, 0.1223, 0.6202, 0.1223, 0.6202, 0.1223, 0.6202, 0.1223, 0.6202, 0.1223, 0.6202, 0.1223, 0.6202, 0.1223, 0.6202, 0.1223, 0.6202, 0.1223, 0.1932, 0.3824, 0.08904, 0.2879, 0.1766, 0.1638, 0.09587, 0.07246, 6.183e-05, 0.02876, 0.1879, 6.183e-05, 0.1907, 0.0002834, 0.1936, 0.0005548, 0.9868, 0.1935, 0.9999, 0.3819, 0.9966, 0.3821, 0.9934, 0.3823, 0.9901, 0.3824, 0.9868, 0.3824, 0.7196, 0.7991, 0.7193, 0.9999, 0.000366, 0.9999, 0.0001179, 0.7991, 0.6202, 0.1223, 0.6202, 0.1223, 0.6202, 0.1223, 1.0, 4.546e-05, 1.0, 0.2068, 4.546e-05, 0.2068, 4.55e-05, 4.553e-05, 0.6202, 0.3981, 0.6202, 0.3124, 0.6328, 0.2957, 0.6648, 0.3069, 0.6454, 0.3646, 0.6648, 0.3069, 0.6963, 0.316, 0.6838, 0.3442, 0.648, 0.1342, 0.6699, 0.1492, 0.6699, 0.1918, 0.6202, 0.1918, 0.667, 0.05349, 0.7167, 0.05349, 0.7167, 0.09613, 0.6989, 0.1005, 0.1697, 0.7286, 0.2504, 0.6914, 0.2573, 0.7701, 0.2256, 0.7753, 0.2505, 0.5872, 0.2498, 0.6356, 0.2208, 0.6515, 0.2063, 0.5875, 0.2505, 0.5872, 0.2063, 0.5875, 0.2304, 0.5364, 0.2525, 0.5373, 0.7693, 0.778, 0.0005009, 0.778, 0.000117, 0.3892, 0.7697, 0.3892, 0.2256, 0.7753, 0.2392, 0.7884, 0.001164, 0.8393, 0.01099, 0.8212, 0.003097, 0.1544, 0.003103, 5.902e-05, 0.9999, 5.77e-05, 0.9999, 0.1544, 0.003097, 0.1544, 0.9999, 0.1544, 0.9999, 0.333, 0.003174, 0.333, 5.77e-05, 0.3329, 0.2498, 0.6356, 0.2504, 0.6914, 0.1915, 0.705, 0.2208, 0.6515, 0.1697, 0.7286, 0.1915, 0.705, 0.2504, 0.6914, 0.6202, 0.3981, 0.6648, 0.3069, 0.6454, 0.3646, 0.6777, 0.4294, 0.6202, 0.4838, 0.6202, 0.3985, 0.6777, 0.3985, 0.6777, 0.4294, 0.6777, 0.3985, 0.7353, 0.3985, 0.7353, 0.41, 0.7353, 0.41, 0.7353, 0.3985, 0.7929, 0.3985, 0.7929, 0.4294, 0.7929, 0.3985, 0.8504, 0.3985, 0.8504, 0.4838, 0.7929, 0.4294, 0.6379, 0.1014, 0.6379, 0.1048, 0.6202, 0.1048, 0.6202, 0.1014, 0.6202, 0.1338, 0.6202, 0.1304, 0.6379, 0.1304, 0.6379, 0.1338, 0.0001183, 0.0001184, 0.0001184, 0.35, 0.9999, 0.35, 0.5, 0.0001183, 0.5, 0.0001183, 0.9999, 0.35, 0.0001185, 0.35, 0.0001183, 0.0001186, 0.0001183, 0.7002, 0.5, 0.7002, 0.9999, 0.3503, 0.0001183, 0.3503, 0.5821, 0.01371, 1.0, 0.01371, 1.0, 1.202e-05, 0.5821, 1.17e-05, 0.2397, 0.01371, 0.5821, 0.01371, 0.5821, 1.17e-05, 0.2397, 1.185e-05, 0.2397, 0.01371, 0.2397, 1.185e-05, 1.17e-05, 1.202e-05, 1.17e-05, 0.01371, 0.5, 0.7002, 0.0001183, 0.7002, 0.0001183, 0.3503, 0.9999, 0.3503, 0.5821, 0.01371, 0.5821, 1.172e-05, 1.0, 1.17e-05, 1.0, 0.01371, 0.2397, 0.01371, 0.2397, 1.214e-05, 0.5821, 1.172e-05, 0.5821, 0.01371, 0.2397, 0.01371, 1.173e-05, 0.01371, 1.17e-05, 1.254e-05, 0.2397, 1.214e-05, 0.3918, 0.08785, 0.4878, 0.2102, 0.3423, 0.1167, 5.847e-05, 0.08785, 0.3186, 0.1224, 0.3423, 0.1167, 0.4878, 0.2102, 5.847e-05, 0.08785, 0.3423, 0.1167, 0.3186, 0.1224, 0.0314, 0.2587, 0.0314, 0.2587, 0.3186, 0.1224, 0.4878, 0.2102, 0.3918, 0.08785, 0.6815, 0.04358, 0.9999, 0.02986, 0.9102, 0.07498, 5.847e-05, 0.08773, 0.9102, 0.07498, 0.9999, 0.02986, 0.9558, 5.847e-05, 5.847e-05, 0.08773, 0.9102, 0.07498, 0.9558, 5.847e-05, 0.9181, 0.08773, 0.9181, 0.08773, 0.9558, 5.847e-05, 0.9999, 0.02986, 0.6815, 0.04358, 0.5177, 0.2753, 0.5409, 0.2576, 0.5116, 0.2567, 0.5138, 0.2551, 0.5177, 0.2753, 0.5138, 0.2551, 0.5161, 0.2536, 0.4917, 0.2879, 0.0, 0.0, 0.0, 0.0, 0.0, 0.0, 0.0, 0.0, 0.0, 0.0, 0.0, 0.0, 0.0, 0.0, 0.0, 0.0, 0.5409, 0.2576, 0.5496, 0.2517, 0.5174, 0.2632, 0.5116, 0.2567, 0.5125, 0.267, 0.5148, 0.2649, 0.5105, 0.2639, 0.4772, 0.2865, 0.5174, 0.2632, 0.5496, 0.2517, 0.5105, 0.2639, 0.5148, 0.2649, 0.464, 0.2993, 0.5168, 0.2509, 0.5116, 0.2712, 0.4528, 0.3112, 0.0, 0.0, 0.0, 0.0, 0.0, 0.0, 0.0, 0.0, 0.5125, 0.267, 0.4772, 0.2865, 0.4528, 0.3112, 0.5116, 0.2712, 0.4917, 0.2879, 0.5161, 0.2536, 0.5168, 0.2509, 0.464, 0.2993, 0.5409, 0.2576, 0.5177, 0.2753, 0.5177, 0.2753, 0.5409, 0.2576, 0.4917, 0.2879, 0.464, 0.2993, 0.464, 0.2993, 0.4917, 0.2879, 0.5177, 0.2753, 0.4917, 0.2879, 0.4917, 0.2879, 0.5177, 0.2753, 0.5105, 0.2639, 0.5496, 0.2517, 0.5496, 0.2517, 0.5105, 0.2639, 0.0, 0.0, 0.0, 0.0, 0.0, 0.0, 0.0, 0.0, 0.0, 0.0, 0.0, 0.0, 0.0, 0.0, 0.0, 0.0, 0.4772, 0.2865, 0.5105, 0.2639, 0.5105, 0.2639, 0.4772, 0.2865, 0.464, 0.2993, 0.4528, 0.3112, 0.4528, 0.3112, 0.464, 0.2993, 0.5496, 0.2517, 0.5409, 0.2576, 0.5409, 0.2576, 0.5496, 0.2517, 0.4528, 0.3112, 0.4772, 0.2865, 0.4772, 0.2865, 0.4528, 0.3112, 0.4528, 0.3112, 0.4772, 0.2865, 0.4841, 0.2956, 0.4608, 0.306, 0.5202, 0.2854, 0.5454, 0.2702, 0.5173, 0.2777, 0.5129, 0.2801, 0.464, 0.2993, 0.4528, 0.3112, 0.3478, 0.3845, 0.1866, 0.4837, 0.08739, 0.5405, 9.959e-05, 0.568, 0.5454, 0.2702, 0.5202, 0.2854, 0.5137, 0.2788, 0.5413, 0.2614, 0.5202, 0.2854, 0.4952, 0.2998, 0.4841, 0.2956, 0.5137, 0.2788, 0.4841, 0.2956, 0.4952, 0.2998, 0.4704, 0.3099, 0.4608, 0.306, 0.5177, 0.2753, 0.4917, 0.2879, 0.5101, 0.2868, 0.5149, 0.2836, 0.4772, 0.2865, 0.5105, 0.2639, 0.5137, 0.2788, 0.4841, 0.2956, 0.5454, 0.2702, 0.5413, 0.2614, 0.9999, 9.959e-05, 0.9421, 0.02662, 0.4917, 0.2879, 0.464, 0.2993, 0.5075, 0.2915, 0.5101, 0.2868, 0.5105, 0.2639, 0.5496, 0.2517, 0.5413, 0.2614, 0.5137, 0.2788, 9.959e-05, 0.568, 0.08739, 0.5405, 0.0875, 0.5462, 0.06325, 0.5671, 0.4528, 0.3112, 0.4608, 0.306, 0.2261, 0.5916, 0.2261, 0.5682, 0.2652, 0.5682, 0.3478, 0.3845, 0.4704, 0.3099, 0.464, 0.2993, 9.959e-05, 0.568, 0.06325, 0.5671, 0.4608, 0.306, 0.4704, 0.3099, 0.06325, 0.5671, 0.0875, 0.5462, 0.9398, 0.03368, 0.9179, 0.01899, 0.9421, 0.02662, 0.9999, 9.959e-05, 0.5413, 0.2614, 0.5496, 0.2517, 0.6696, 0.2007, 0.1804, 0.5883, 0.2139, 0.5682, 0.2259, 0.5883, 0.5409, 0.2576, 0.5454, 0.2702, 0.9421, 0.02662, 0.9179, 0.01899, 0.5496, 0.2517, 0.5409, 0.2576, 0.9179, 0.01899, 0.9398, 0.03368, 0.8382, 0.1101, 0.6696, 0.2007, 9.959e-05, 0.6459, 0.004063, 0.644, 0.06827, 0.5711, 0.06843, 0.5682, 0.004063, 0.644, 0.0472, 0.6198, 0.0469, 0.6208, 0.06827, 0.5711, 0.1092, 0.6459, 0.1065, 0.6442, 0.004063, 0.644, 9.959e-05, 0.6459, 0.06843, 0.5682, 0.06827, 0.5711, 0.1065, 0.6442, 0.1092, 0.6459, 0.04618, 0.6204, 0.0469, 0.6208, 0.0472, 0.6198, 0.1065, 0.6442, 0.04618, 0.6204, 0.0472, 0.6198, 0.004063, 0.644, 0.06827, 0.5711, 0.0469, 0.6208, 0.04618, 0.6204, 0.1065, 0.6442, 0.1094, 0.6821, 0.1259, 0.6052, 0.1362, 0.623, 0.1094, 0.5682, 0.1362, 0.623, 0.1259, 0.6052, 0.1272, 0.6152, 0.1094, 0.5682, 0.1362, 0.623, 0.1272, 0.6152, 0.1802, 0.6368, 0.1802, 0.6368, 0.1272, 0.6152, 0.1259, 0.6052, 0.1094, 0.6821, 0.5149, 0.2836, 0.5101, 0.2868, 0.508, 0.2822, 0.5129, 0.2801, 0.5194, 0.2808, 0.5149, 0.2836, 0.5129, 0.2801, 0.5173, 0.2777, 0.5101, 0.2868, 0.5075, 0.2915, 0.5029, 0.2816, 0.508, 0.2822, 0.4704, 0.3099, 0.4952, 0.2998, 0.508, 0.2822, 0.5029, 0.2816, 0.464, 0.2993, 0.4704, 0.3099, 0.5029, 0.2816, 0.5075, 0.2915, 0.5409, 0.2576, 0.5177, 0.2753, 0.5149, 0.2836, 0.5194, 0.2808, 0.5454, 0.2702, 0.5409, 0.2576, 0.5194, 0.2808, 0.5173, 0.2777, 0.4952, 0.2998, 0.5202, 0.2854, 0.5129, 0.2801, 0.508, 0.2822, 0.6777, 0.4294, 0.6777, 0.3985, 0.6202, 0.3985, 0.6202, 0.4838, 0.6777, 0.4294, 0.7353, 0.41, 0.7353, 0.3985, 0.6777, 0.3985, 0.7353, 0.41, 0.7929, 0.4294, 0.7929, 0.3985, 0.7353, 0.3985, 0.7929, 0.3985, 0.7929, 0.4294, 0.8504, 0.4838, 0.8504, 0.3985, 0.0, 0.0, 0.0, 0.0, 0.6777, 0.4294, 0.6202, 0.4838, 0.0, 0.0, 0.0, 0.0, 0.7353, 0.41, 0.6777, 0.4294, 0.0, 0.0, 0.0, 0.0, 0.0, 0.0, 0.7353, 0.41, 0.7929, 0.4294, 0.7929, 0.4294, 0.7353, 0.41, 0.0, 0.0, 0.0, 0.0, 0.0, 0.0, 0.7929, 0.4294, 0.7929, 0.4294, 0.0, 0.0, 0.8504, 0.4838])
me_cube.materials.append(mat_material_001)
me_cube.materials.append(mat_material_002)
me_cube.materials.append(mat_material_003)
me_cube.use_remesh_preserve_volume = False
me_cube.use_remesh_preserve_attributes = False
me_cube.use_mirror_x = True
me_cube.update()

# ---- objects
ob_cube = bpy.data.objects.new('Cube', me_cube)
ob_lamp = bpy.data.objects.new('Lamp', light_lamp)
ob_camera = bpy.data.objects.new('Camera', cam_camera)

# ---- transforms, parenting, visibility, modifiers, constraints
ob_cube.location = (0.0, 0.0, 0.0)
ob_cube.lock_rotations_4d = False
ob_cube.empty_display_type = 'ARROWS'
ob_cube.lineart.crease_threshold = 0.0
ob_cube.use_mesh_mirror_x = True
ob_lamp.location = (4.076, 1.005, 5.904)
ob_lamp.rotation_euler = (0.6503, 0.05522, 1.866)
ob_lamp.lock_rotations_4d = False
ob_lamp.empty_display_type = 'ARROWS'
ob_lamp.color = (0.0, 0.0, 0.0, 0.0)
ob_lamp.lineart.crease_threshold = 0.0
ob_camera.location = (7.481, -6.508, 5.344)
ob_camera.rotation_euler = (1.109, 0.0, 0.8149)
ob_camera.lock_rotations_4d = False
ob_camera.empty_display_type = 'ARROWS'
ob_camera.color = (0.0, 0.0, 0.0, 0.0)
ob_camera.display_type = 'WIRE'
ob_camera.lineart.crease_threshold = 0.0

# ---- collection membership
col_collection_1.objects.link(ob_cube)
col_collection_1.objects.link(ob_lamp)
col_collection_1.objects.link(ob_camera)

# ---- scene / render settings (as saved in the file)
scene.camera = ob_camera
scene.frame_start = 1; scene.frame_end = 250; scene.frame_set(1)
scene.render.engine = 'BLENDER_EEVEE_NEXT'
scene.render.resolution_percentage = 50
scene.render.dither_intensity = 0.0
scene.cycles.use_denoising = False
scene.cycles.samples = 128
scene.cycles.sampling_pattern = 'TABULATED_SOBOL'
scene.cycles.use_adaptive_sampling = False
scene.cycles.use_light_tree = False
scene.cycles.blur_glossy = 0.0
scene.cycles.sample_clamp_indirect = 0.0
scene.view_settings.view_transform = 'Standard'
bpy.context.view_layer.update()
